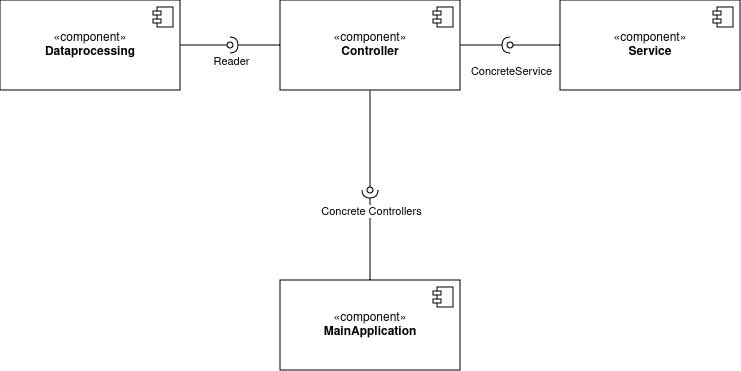

The diagram above was exported from draw.io. Its source (the exported page's mxGraphModel, read from the mxfile embedded in the PNG):
<mxGraphModel dx="1374" dy="742" grid="1" gridSize="10" guides="1" tooltips="1" connect="1" arrows="1" fold="1" page="1" pageScale="1" pageWidth="1100" pageHeight="850" background="none" math="0" shadow="0">
  <root>
    <mxCell id="0" />
    <mxCell id="1" parent="0" />
    <mxCell id="LEHaoqutgfllfH6r4Upk-16" style="edgeStyle=orthogonalEdgeStyle;rounded=0;orthogonalLoop=1;jettySize=auto;html=1;exitX=1;exitY=0.5;exitDx=0;exitDy=0;endArrow=oval;endFill=0;" edge="1" parent="1" source="LEHaoqutgfllfH6r4Upk-4">
      <mxGeometry relative="1" as="geometry">
        <mxPoint x="390" y="175" as="targetPoint" />
      </mxGeometry>
    </mxCell>
    <mxCell id="LEHaoqutgfllfH6r4Upk-4" value="«component»&lt;br&gt;&lt;b&gt;Dataprocessing&lt;/b&gt;" style="html=1;dropTarget=0;whiteSpace=wrap;" vertex="1" parent="1">
      <mxGeometry x="160" y="130" width="180" height="90" as="geometry" />
    </mxCell>
    <mxCell id="LEHaoqutgfllfH6r4Upk-5" value="" style="shape=module;jettyWidth=8;jettyHeight=4;" vertex="1" parent="LEHaoqutgfllfH6r4Upk-4">
      <mxGeometry x="1" width="20" height="20" relative="1" as="geometry">
        <mxPoint x="-27" y="7" as="offset" />
      </mxGeometry>
    </mxCell>
    <mxCell id="LEHaoqutgfllfH6r4Upk-13" style="edgeStyle=orthogonalEdgeStyle;rounded=0;orthogonalLoop=1;jettySize=auto;html=1;exitX=0.5;exitY=1;exitDx=0;exitDy=0;endArrow=oval;endFill=0;" edge="1" parent="1" source="LEHaoqutgfllfH6r4Upk-6">
      <mxGeometry relative="1" as="geometry">
        <mxPoint x="530" y="320" as="targetPoint" />
      </mxGeometry>
    </mxCell>
    <mxCell id="LEHaoqutgfllfH6r4Upk-15" style="edgeStyle=orthogonalEdgeStyle;rounded=0;orthogonalLoop=1;jettySize=auto;html=1;exitX=0;exitY=0.5;exitDx=0;exitDy=0;endArrow=halfCircle;endFill=0;" edge="1" parent="1" source="LEHaoqutgfllfH6r4Upk-6">
      <mxGeometry relative="1" as="geometry">
        <mxPoint x="390" y="175" as="targetPoint" />
      </mxGeometry>
    </mxCell>
    <mxCell id="LEHaoqutgfllfH6r4Upk-17" value="Reader" style="edgeLabel;html=1;align=center;verticalAlign=middle;resizable=0;points=[];" vertex="1" connectable="0" parent="LEHaoqutgfllfH6r4Upk-15">
      <mxGeometry x="0.2644" y="4" relative="1" as="geometry">
        <mxPoint x="-18" y="11" as="offset" />
      </mxGeometry>
    </mxCell>
    <mxCell id="LEHaoqutgfllfH6r4Upk-18" style="edgeStyle=orthogonalEdgeStyle;rounded=0;orthogonalLoop=1;jettySize=auto;html=1;exitX=1;exitY=0.5;exitDx=0;exitDy=0;endArrow=halfCircle;endFill=0;" edge="1" parent="1" source="LEHaoqutgfllfH6r4Upk-6">
      <mxGeometry relative="1" as="geometry">
        <mxPoint x="670" y="175" as="targetPoint" />
      </mxGeometry>
    </mxCell>
    <mxCell id="LEHaoqutgfllfH6r4Upk-6" value="«component»&lt;br&gt;&lt;b&gt;Controller&lt;/b&gt;" style="html=1;dropTarget=0;whiteSpace=wrap;" vertex="1" parent="1">
      <mxGeometry x="440" y="130" width="180" height="90" as="geometry" />
    </mxCell>
    <mxCell id="LEHaoqutgfllfH6r4Upk-7" value="" style="shape=module;jettyWidth=8;jettyHeight=4;" vertex="1" parent="LEHaoqutgfllfH6r4Upk-6">
      <mxGeometry x="1" width="20" height="20" relative="1" as="geometry">
        <mxPoint x="-27" y="7" as="offset" />
      </mxGeometry>
    </mxCell>
    <mxCell id="LEHaoqutgfllfH6r4Upk-19" style="edgeStyle=orthogonalEdgeStyle;rounded=0;orthogonalLoop=1;jettySize=auto;html=1;exitX=0;exitY=0.5;exitDx=0;exitDy=0;endArrow=oval;endFill=0;" edge="1" parent="1" source="LEHaoqutgfllfH6r4Upk-8">
      <mxGeometry relative="1" as="geometry">
        <mxPoint x="670" y="175" as="targetPoint" />
      </mxGeometry>
    </mxCell>
    <mxCell id="LEHaoqutgfllfH6r4Upk-20" value="ConcreteService" style="edgeLabel;html=1;align=center;verticalAlign=middle;resizable=0;points=[];" vertex="1" connectable="0" parent="LEHaoqutgfllfH6r4Upk-19">
      <mxGeometry x="0.3048" y="3" relative="1" as="geometry">
        <mxPoint x="-17" y="22" as="offset" />
      </mxGeometry>
    </mxCell>
    <mxCell id="LEHaoqutgfllfH6r4Upk-8" value="«component»&lt;br&gt;&lt;b&gt;Service&lt;/b&gt;" style="html=1;dropTarget=0;whiteSpace=wrap;" vertex="1" parent="1">
      <mxGeometry x="720" y="130" width="180" height="90" as="geometry" />
    </mxCell>
    <mxCell id="LEHaoqutgfllfH6r4Upk-9" value="" style="shape=module;jettyWidth=8;jettyHeight=4;" vertex="1" parent="LEHaoqutgfllfH6r4Upk-8">
      <mxGeometry x="1" width="20" height="20" relative="1" as="geometry">
        <mxPoint x="-27" y="7" as="offset" />
      </mxGeometry>
    </mxCell>
    <mxCell id="LEHaoqutgfllfH6r4Upk-12" style="edgeStyle=orthogonalEdgeStyle;rounded=0;orthogonalLoop=1;jettySize=auto;html=1;endArrow=halfCircle;endFill=0;" edge="1" parent="1" source="LEHaoqutgfllfH6r4Upk-10">
      <mxGeometry relative="1" as="geometry">
        <mxPoint x="530" y="320" as="targetPoint" />
      </mxGeometry>
    </mxCell>
    <mxCell id="LEHaoqutgfllfH6r4Upk-14" value="Concrete Controllers " style="edgeLabel;html=1;align=center;verticalAlign=middle;resizable=0;points=[];" vertex="1" connectable="0" parent="LEHaoqutgfllfH6r4Upk-12">
      <mxGeometry x="0.6133" relative="1" as="geometry">
        <mxPoint y="3" as="offset" />
      </mxGeometry>
    </mxCell>
    <mxCell id="LEHaoqutgfllfH6r4Upk-10" value="«component»&lt;br&gt;&lt;b&gt;MainApplication&lt;/b&gt;" style="html=1;dropTarget=0;whiteSpace=wrap;" vertex="1" parent="1">
      <mxGeometry x="440" y="410" width="180" height="90" as="geometry" />
    </mxCell>
    <mxCell id="LEHaoqutgfllfH6r4Upk-11" value="" style="shape=module;jettyWidth=8;jettyHeight=4;" vertex="1" parent="LEHaoqutgfllfH6r4Upk-10">
      <mxGeometry x="1" width="20" height="20" relative="1" as="geometry">
        <mxPoint x="-27" y="7" as="offset" />
      </mxGeometry>
    </mxCell>
  </root>
</mxGraphModel>